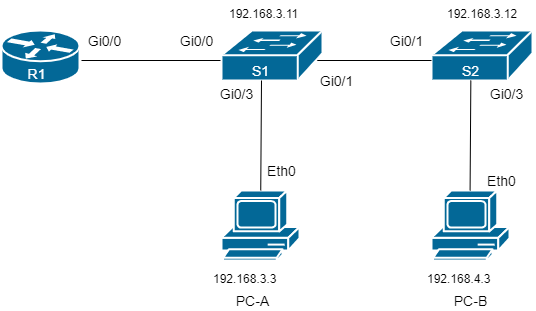

The diagram above was exported from draw.io. Its source (the exported page's mxGraphModel, read from the mxfile embedded in the PNG):
<mxGraphModel dx="1024" dy="592" grid="1" gridSize="10" guides="1" tooltips="1" connect="1" arrows="1" fold="1" page="1" pageScale="1" pageWidth="3300" pageHeight="4681" math="0" shadow="0">
  <root>
    <mxCell id="0" />
    <mxCell id="1" parent="0" />
    <mxCell id="gjDYJCCwTTr1xgaQSc0s-2" value="" style="shape=mxgraph.cisco.switches.workgroup_switch;html=1;pointerEvents=1;dashed=0;fillColor=#036897;strokeColor=#ffffff;strokeWidth=2;verticalLabelPosition=bottom;verticalAlign=top;align=center;outlineConnect=0;" parent="1" vertex="1">
      <mxGeometry x="610" y="210" width="101" height="50" as="geometry" />
    </mxCell>
    <mxCell id="gjDYJCCwTTr1xgaQSc0s-3" value="" style="shape=mxgraph.cisco.routers.router;html=1;pointerEvents=1;dashed=0;fillColor=#036897;strokeColor=#ffffff;strokeWidth=2;verticalLabelPosition=bottom;verticalAlign=top;align=center;outlineConnect=0;" parent="1" vertex="1">
      <mxGeometry x="180" y="210" width="78" height="53" as="geometry" />
    </mxCell>
    <mxCell id="gjDYJCCwTTr1xgaQSc0s-4" value="" style="shape=mxgraph.cisco.computers_and_peripherals.pc;html=1;pointerEvents=1;dashed=0;fillColor=#036897;strokeColor=#ffffff;strokeWidth=2;verticalLabelPosition=bottom;verticalAlign=top;align=center;outlineConnect=0;" parent="1" vertex="1">
      <mxGeometry x="400" y="370" width="78" height="70" as="geometry" />
    </mxCell>
    <mxCell id="gjDYJCCwTTr1xgaQSc0s-5" value="" style="shape=mxgraph.cisco.computers_and_peripherals.pc;html=1;pointerEvents=1;dashed=0;fillColor=#036897;strokeColor=#ffffff;strokeWidth=2;verticalLabelPosition=bottom;verticalAlign=top;align=center;outlineConnect=0;" parent="1" vertex="1">
      <mxGeometry x="610" y="370" width="78" height="70" as="geometry" />
    </mxCell>
    <mxCell id="gjDYJCCwTTr1xgaQSc0s-7" value="" style="endArrow=none;html=1;" parent="1" edge="1">
      <mxGeometry width="50" height="50" relative="1" as="geometry">
        <mxPoint x="260" y="240" as="sourcePoint" />
        <mxPoint x="610" y="240" as="targetPoint" />
      </mxGeometry>
    </mxCell>
    <mxCell id="gjDYJCCwTTr1xgaQSc0s-1" value="" style="shape=mxgraph.cisco.switches.workgroup_switch;html=1;pointerEvents=1;dashed=0;fillColor=#036897;strokeColor=#ffffff;strokeWidth=2;verticalLabelPosition=bottom;verticalAlign=top;align=center;outlineConnect=0;" parent="1" vertex="1">
      <mxGeometry x="400" y="210" width="101" height="50" as="geometry" />
    </mxCell>
    <mxCell id="gjDYJCCwTTr1xgaQSc0s-8" value="" style="endArrow=none;html=1;" parent="1" source="gjDYJCCwTTr1xgaQSc0s-4" edge="1">
      <mxGeometry width="50" height="50" relative="1" as="geometry">
        <mxPoint x="440" y="360" as="sourcePoint" />
        <mxPoint x="440" y="260" as="targetPoint" />
      </mxGeometry>
    </mxCell>
    <mxCell id="gjDYJCCwTTr1xgaQSc0s-9" value="" style="endArrow=none;html=1;" parent="1" edge="1">
      <mxGeometry width="50" height="50" relative="1" as="geometry">
        <mxPoint x="648.58" y="370" as="sourcePoint" />
        <mxPoint x="649.3386206896552" y="260" as="targetPoint" />
      </mxGeometry>
    </mxCell>
    <mxCell id="gjDYJCCwTTr1xgaQSc0s-10" value="&lt;font style=&quot;font-size: 14px&quot;&gt;R1&lt;/font&gt;" style="text;html=1;resizable=0;autosize=1;align=center;verticalAlign=middle;points=[];fillColor=none;strokeColor=none;rounded=0;fontColor=#FFFFFF;" parent="1" vertex="1">
      <mxGeometry x="200" y="243" width="30" height="20" as="geometry" />
    </mxCell>
    <mxCell id="gjDYJCCwTTr1xgaQSc0s-11" value="&lt;font style=&quot;font-size: 14px&quot;&gt;S1&lt;/font&gt;" style="text;html=1;resizable=0;autosize=1;align=center;verticalAlign=middle;points=[];fillColor=none;strokeColor=none;rounded=0;fontColor=#FFFFFF;" parent="1" vertex="1">
      <mxGeometry x="424" y="240" width="30" height="20" as="geometry" />
    </mxCell>
    <mxCell id="gjDYJCCwTTr1xgaQSc0s-13" value="&lt;font style=&quot;font-size: 14px&quot;&gt;S2&lt;/font&gt;" style="text;html=1;resizable=0;autosize=1;align=center;verticalAlign=middle;points=[];fillColor=none;strokeColor=none;rounded=0;fontColor=#FFFFFF;" parent="1" vertex="1">
      <mxGeometry x="634" y="240" width="30" height="20" as="geometry" />
    </mxCell>
    <mxCell id="gjDYJCCwTTr1xgaQSc0s-14" value="&lt;font style=&quot;font-size: 14px&quot;&gt;PC-A&lt;/font&gt;" style="text;html=1;resizable=0;autosize=1;align=center;verticalAlign=middle;points=[];fillColor=none;strokeColor=none;rounded=0;" parent="1" vertex="1">
      <mxGeometry x="405.5" y="470" width="50" height="20" as="geometry" />
    </mxCell>
    <mxCell id="gjDYJCCwTTr1xgaQSc0s-15" value="&lt;font style=&quot;font-size: 14px&quot;&gt;PC-B&lt;/font&gt;" style="text;html=1;resizable=0;autosize=1;align=center;verticalAlign=middle;points=[];fillColor=none;strokeColor=none;rounded=0;" parent="1" vertex="1">
      <mxGeometry x="624" y="470" width="50" height="20" as="geometry" />
    </mxCell>
    <mxCell id="gjDYJCCwTTr1xgaQSc0s-16" value="&lt;font style=&quot;font-size: 14px&quot;&gt;Gi0/0&lt;/font&gt;" style="text;html=1;resizable=0;autosize=1;align=center;verticalAlign=middle;points=[];fillColor=none;strokeColor=none;rounded=0;" parent="1" vertex="1">
      <mxGeometry x="258" y="210" width="50" height="20" as="geometry" />
    </mxCell>
    <mxCell id="gjDYJCCwTTr1xgaQSc0s-17" value="&lt;font style=&quot;font-size: 14px&quot;&gt;Gi0/0&lt;/font&gt;" style="text;html=1;resizable=0;autosize=1;align=center;verticalAlign=middle;points=[];fillColor=none;strokeColor=none;rounded=0;" parent="1" vertex="1">
      <mxGeometry x="350" y="210" width="50" height="20" as="geometry" />
    </mxCell>
    <mxCell id="gjDYJCCwTTr1xgaQSc0s-18" value="&lt;font style=&quot;font-size: 14px&quot;&gt;Gi0/1&lt;/font&gt;" style="text;html=1;resizable=0;autosize=1;align=center;verticalAlign=middle;points=[];fillColor=none;strokeColor=none;rounded=0;" parent="1" vertex="1">
      <mxGeometry x="490" y="250" width="50" height="20" as="geometry" />
    </mxCell>
    <mxCell id="gjDYJCCwTTr1xgaQSc0s-19" value="&lt;font style=&quot;font-size: 14px&quot;&gt;Gi0/1&lt;/font&gt;" style="text;html=1;resizable=0;autosize=1;align=center;verticalAlign=middle;points=[];fillColor=none;strokeColor=none;rounded=0;" parent="1" vertex="1">
      <mxGeometry x="560" y="210" width="50" height="20" as="geometry" />
    </mxCell>
    <mxCell id="gjDYJCCwTTr1xgaQSc0s-20" value="&lt;font style=&quot;font-size: 14px&quot;&gt;Gi0/3&lt;/font&gt;" style="text;html=1;resizable=0;autosize=1;align=center;verticalAlign=middle;points=[];fillColor=none;strokeColor=none;rounded=0;" parent="1" vertex="1">
      <mxGeometry x="390" y="263" width="50" height="20" as="geometry" />
    </mxCell>
    <mxCell id="gjDYJCCwTTr1xgaQSc0s-21" value="&lt;font style=&quot;font-size: 14px&quot;&gt;Gi0/3&lt;/font&gt;" style="text;html=1;resizable=0;autosize=1;align=center;verticalAlign=middle;points=[];fillColor=none;strokeColor=none;rounded=0;" parent="1" vertex="1">
      <mxGeometry x="660" y="263" width="50" height="20" as="geometry" />
    </mxCell>
    <mxCell id="gjDYJCCwTTr1xgaQSc0s-22" value="&lt;font style=&quot;font-size: 14px&quot;&gt;Eth0&lt;/font&gt;" style="text;html=1;resizable=0;autosize=1;align=center;verticalAlign=middle;points=[];fillColor=none;strokeColor=none;rounded=0;" parent="1" vertex="1">
      <mxGeometry x="440" y="340" width="40" height="20" as="geometry" />
    </mxCell>
    <mxCell id="gjDYJCCwTTr1xgaQSc0s-23" value="&lt;font style=&quot;font-size: 14px&quot;&gt;Eth0&lt;/font&gt;" style="text;html=1;resizable=0;autosize=1;align=center;verticalAlign=middle;points=[];fillColor=none;strokeColor=none;rounded=0;" parent="1" vertex="1">
      <mxGeometry x="660" y="350" width="40" height="20" as="geometry" />
    </mxCell>
    <UserObject label="192.168.3.11" link="192.168.3.11" id="gjDYJCCwTTr1xgaQSc0s-24">
      <mxCell style="text;whiteSpace=wrap;html=1;fontColor=#000000;" parent="1" vertex="1">
        <mxGeometry x="405.5" y="180" width="90" height="30" as="geometry" />
      </mxCell>
    </UserObject>
    <UserObject label="192.168.3.12" link="192.168.3.11" id="gjDYJCCwTTr1xgaQSc0s-25">
      <mxCell style="text;whiteSpace=wrap;html=1;fontColor=#000000;" parent="1" vertex="1">
        <mxGeometry x="624" y="180" width="90" height="30" as="geometry" />
      </mxCell>
    </UserObject>
    <UserObject label="192.168.3.3" link="192.168.3.3" id="gjDYJCCwTTr1xgaQSc0s-26">
      <mxCell style="text;whiteSpace=wrap;html=1;fontColor=#000000;" parent="1" vertex="1">
        <mxGeometry x="390" y="445" width="90" height="30" as="geometry" />
      </mxCell>
    </UserObject>
    <UserObject label="192.168.4.3" link="192.168.3.3" id="gjDYJCCwTTr1xgaQSc0s-27">
      <mxCell style="text;whiteSpace=wrap;html=1;fontColor=#000000;" parent="1" vertex="1">
        <mxGeometry x="604" y="445" width="90" height="30" as="geometry" />
      </mxCell>
    </UserObject>
  </root>
</mxGraphModel>